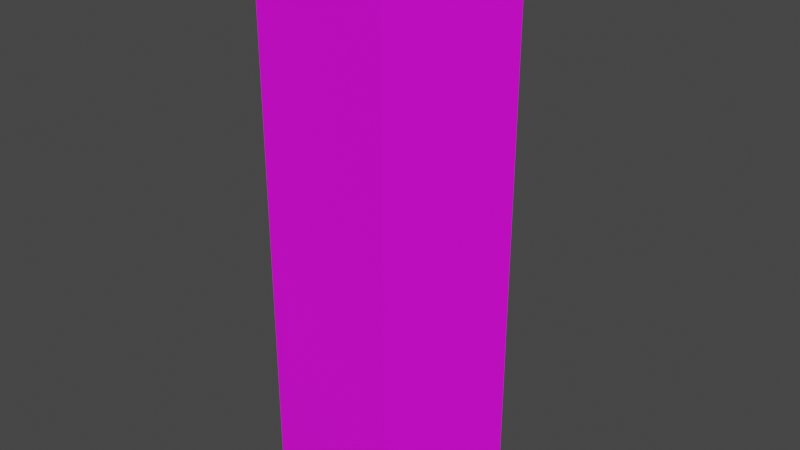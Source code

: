 # Source: Can01.blend  (saved by Blender 3.6.11; exported with 4.5.12 LTS)
import bpy
from mathutils import Matrix  # noqa: F401  (used for matrix-valued properties, if any)

bpy.ops.wm.read_factory_settings(use_empty=True)
scene = bpy.context.scene
scene.name = 'Scene'

# ---- collections
col_collection = bpy.data.collections.new('Collection'); scene.collection.children.link(col_collection)

# ---- images (referenced by path relative to the original .blend; pixels are not part of the script)
import os
ASSET_DIR = os.environ.get("B2B_ASSET_DIR", "")  # directory of the original .blend (textures are referenced by path, not embedded)
HERE = os.path.dirname(os.path.abspath(__file__))  # packed textures are extracted next to this script under _unpacked/

def load_image(name, relpath, width, height, colorspace="sRGB"):
    """Load a texture the original file referenced (path relative to the .blend, or extracted next to this script)."""
    p = next((c for c in (os.path.join(HERE, relpath), os.path.join(ASSET_DIR, relpath)) if relpath and os.path.exists(c)), "")
    if p:
        img = bpy.data.images.load(p, check_existing=True)
        img.name = name
    else:  # same state as the original file: an image datablock whose file is absent (Cycles renders it pink)
        img = bpy.data.images.new(name, width, height)
        img.source = "FILE"
        img.filepath = "//" + (relpath or name)
    img.colorspace_settings.name = colorspace
    return img
img_can01_a_png = load_image('Can01_a.png', 'Can01_a.png', 1024, 1024, 'sRGB')

# ---- materials (node trees are filled in below, after node groups)
mat_material = bpy.data.materials.new('Material')
mat_material.alpha_threshold = 0.0
mat_material.use_transparent_shadow = False
mat_material.roughness = 0.5
mat_material.line_color = (0.0, 0.0, 0.0, 1.0)

# ---- material node trees
mat_material.use_nodes = True; mat_material.node_tree.nodes.clear()
_N = mat_material.node_tree.nodes; _L = mat_material.node_tree.links
n0 = _N.new('ShaderNodeOutputMaterial'); n0.name = 'Material Output'; n0.location = (300, 300)
n1 = _N.new('ShaderNodeBsdfPrincipled'); n1.name = 'Principled BSDF'; n1.location = (10, 300)
n1.distribution = 'GGX'
n1.subsurface_method = 'RANDOM_WALK_SKIN'
n1.inputs[3].default_value = 1.45
n1.inputs[27].default_value = (0.0, 0.0, 0.0, 1.0)
n1.inputs[28].default_value = 1.0
n2 = _N.new('ShaderNodeTexImage'); n2.name = 'Image Texture'; n2.location = (-280, 280)
n2.image = img_can01_a_png
n2.interpolation = 'Closest'
_L.new(n1.outputs[0], n0.inputs[0])
_L.new(n2.outputs[0], n1.inputs[0])
n0.is_active_output = True

# ---- world
world_world = bpy.data.worlds.new('World'); scene.world = world_world
world_world.use_nodes = True; world_world.node_tree.nodes.clear()
_N = world_world.node_tree.nodes; _L = world_world.node_tree.links
n0 = _N.new('ShaderNodeOutputWorld'); n0.name = 'World Output'; n0.location = (300, 300)
n1 = _N.new('ShaderNodeBackground'); n1.name = 'Background'; n1.location = (10, 300)
n1.inputs[0].default_value = (0.05088, 0.05088, 0.05088, 1.0)
_L.new(n1.outputs[0], n0.inputs[0])
n0.is_active_output = True
world_world.color = (0.05088, 0.05088, 0.05088)
world_world.use_sun_shadow = False
world_world.sun_shadow_jitter_overblur = 0.0

# ---- meshes
me_cylinder = bpy.data.meshes.new('Cylinder')
me_cylinder.from_pydata([(0.0, 0.07031, 0.0), (0.0, 0.07031, 0.3497), (0.06687, 0.02173, 0.0), (0.06687, 0.02173, 0.3497), (0.04133, -0.05688, 0.0), (0.04133, -0.05688, 0.3497), (-0.04133, -0.05688, 0.0), (-0.04133, -0.05688, 0.3497), (-0.06687, 0.02173, 0.0), (-0.06687, 0.02173, 0.3497)], [], [(0, 1, 3, 2), (2, 3, 5, 4), (4, 5, 7, 6), (3, 1, 9, 7, 5), (6, 7, 9, 8), (8, 9, 1, 0), (0, 2, 4, 6, 8)])
_uv = me_cylinder.uv_layers.new(name='UVMap')
_uv.uv.foreach_set('vector', [0.0, 1.0, 0.0, 0.0, 0.1389, 0.0, 0.1389, 1.0, 0.1389, 1.0, 0.1389, 0.0, 0.2778, 0.0, 0.2778, 1.0, 0.2778, 1.0, 0.2778, 0.0, 0.4167, 0.0, 0.4167, 1.0, 0.9722, 0.5833, 0.9722, 0.9167, 0.7778, 1.0, 0.6667, 0.75, 0.7778, 0.5, 0.4167, 1.0, 0.4167, 0.0, 0.5278, 0.0, 0.5278, 1.0, 0.5278, 1.0, 0.5278, 0.0, 0.6667, 0.0, 0.6667, 1.0, 0.6944, 0.08333, 0.8889, 0.0, 1.0, 0.25, 0.8889, 0.5, 0.6944, 0.4167])
me_cylinder.materials.append(mat_material)
me_cylinder.update()

# ---- objects
ob_can01 = bpy.data.objects.new('Can01', me_cylinder)

# ---- transforms, parenting, visibility, modifiers, constraints
ob_can01.location = (0.0, 0.0, 0.0)

# ---- collection membership
col_collection.objects.link(ob_can01)

# ---- scene / render settings (as saved in the file)
scene.frame_start = 1; scene.frame_end = 250; scene.frame_set(1)
scene.render.engine = 'BLENDER_EEVEE_NEXT'
scene.cycles.sampling_pattern = 'TABULATED_SOBOL'
scene.view_settings.view_transform = 'Filmic'
bpy.context.view_layer.update()

# ---- added for rendering (the .blend has no active camera and no usable light): camera, sun
cam_auto = bpy.data.cameras.new('AutoCamera')
cam_auto.lens = 50.0
cam_auto.sensor_width = 36.0
cam_auto.clip_end = 1000.0
ob_auto_camera = bpy.data.objects.new('AutoCamera', cam_auto)
scene.collection.objects.link(ob_auto_camera)
ob_auto_camera.location = (0.365812, -0.43226, 0.467476)
ob_auto_camera.rotation_euler = (1.09748, -7.21219e-08, 0.694738)
scene.camera = ob_auto_camera
light_auto_sun = bpy.data.lights.new('AutoSun', 'SUN')
light_auto_sun.energy = 3.0
light_auto_sun.angle = 0.0523599
ob_auto_sun = bpy.data.objects.new('AutoSun', light_auto_sun)
scene.collection.objects.link(ob_auto_sun)
ob_auto_sun.rotation_euler = (0.872665, 0.174533, 0.523599)
bpy.context.view_layer.update()
